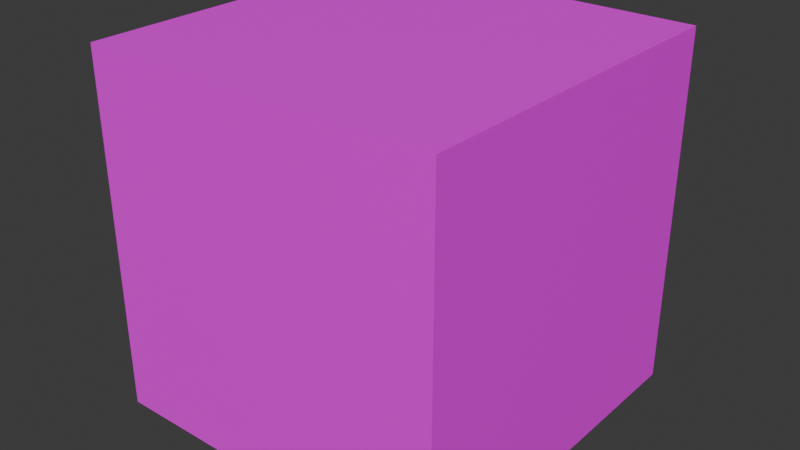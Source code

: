 # Source: cube.blend  (saved by Blender 4.0.36; exported with 4.5.12 LTS)
import bpy
from mathutils import Matrix  # noqa: F401  (used for matrix-valued properties, if any)

bpy.ops.wm.read_factory_settings(use_empty=True)
scene = bpy.context.scene
scene.name = 'Scene'

# ---- collections
col_collection = bpy.data.collections.new('Collection'); scene.collection.children.link(col_collection)

# ---- images (referenced by path relative to the original .blend; pixels are not part of the script)
import os
ASSET_DIR = os.environ.get("B2B_ASSET_DIR", "")  # directory of the original .blend (textures are referenced by path, not embedded)
HERE = os.path.dirname(os.path.abspath(__file__))  # packed textures are extracted next to this script under _unpacked/

def load_image(name, relpath, width, height, colorspace="sRGB"):
    """Load a texture the original file referenced (path relative to the .blend, or extracted next to this script)."""
    p = next((c for c in (os.path.join(HERE, relpath), os.path.join(ASSET_DIR, relpath)) if relpath and os.path.exists(c)), "")
    if p:
        img = bpy.data.images.load(p, check_existing=True)
        img.name = name
    else:  # same state as the original file: an image datablock whose file is absent (Cycles renders it pink)
        img = bpy.data.images.new(name, width, height)
        img.source = "FILE"
        img.filepath = "//" + (relpath or name)
    img.colorspace_settings.name = colorspace
    return img
img_cube_texture_png = load_image('cube_texture.png', 'cube_texture.png', 1024, 1024, 'sRGB')

# ---- materials (node trees are filled in below, after node groups)
mat_material = bpy.data.materials.new('Material')
mat_material.alpha_threshold = 0.0
mat_material.use_transparent_shadow = False
mat_material.roughness = 0.5
mat_material.line_color = (0.0, 0.0, 0.0, 1.0)

# ---- material node trees
mat_material.use_nodes = True; mat_material.node_tree.nodes.clear()
_N = mat_material.node_tree.nodes; _L = mat_material.node_tree.links
n0 = _N.new('ShaderNodeOutputMaterial'); n0.name = 'Material Output'; n0.location = (300, 300)
n1 = _N.new('ShaderNodeBsdfPrincipled'); n1.name = 'Principled BSDF'; n1.location = (10, 300)
n1.inputs[3].default_value = 1.45
n2 = _N.new('ShaderNodeTexImage'); n2.name = 'Image Texture'; n2.location = (-280, 280)
n2.image = img_cube_texture_png
_L.new(n1.outputs[0], n0.inputs[0])
_L.new(n2.outputs[0], n1.inputs[0])
n0.is_active_output = True

# ---- world
world_world = bpy.data.worlds.new('World'); scene.world = world_world
world_world.use_nodes = True; world_world.node_tree.nodes.clear()
_N = world_world.node_tree.nodes; _L = world_world.node_tree.links
n0 = _N.new('ShaderNodeOutputWorld'); n0.name = 'World Output'; n0.location = (300, 300)
n1 = _N.new('ShaderNodeBackground'); n1.name = 'Background'; n1.location = (10, 300)
n1.inputs[0].default_value = (0.05088, 0.05088, 0.05088, 1.0)
_L.new(n1.outputs[0], n0.inputs[0])
n0.is_active_output = True
world_world.color = (0.05088, 0.05088, 0.05088)
world_world.use_sun_shadow = False
world_world.sun_shadow_jitter_overblur = 0.0

# ---- meshes
me_cube = bpy.data.meshes.new('Cube')
me_cube.from_pydata([(1.0, 1.0, 1.0), (1.0, 1.0, -1.0), (1.0, -1.0, 1.0), (1.0, -1.0, -1.0), (-1.0, 1.0, 1.0), (-1.0, 1.0, -1.0), (-1.0, -1.0, 1.0), (-1.0, -1.0, -1.0)], [], [(4, 2, 0), (2, 7, 3), (6, 5, 7), (1, 7, 5), (0, 3, 1), (4, 1, 5), (4, 6, 2), (2, 6, 7), (6, 4, 5), (1, 3, 7), (0, 2, 3), (4, 0, 1)])
_uv = me_cube.uv_layers.new(name='UVMap')
_uv.uv.foreach_set('vector', [0.4118, 0.8291, 0.2335, 0.6718, 0.4118, 0.6718, 0.2335, 0.6718, 0.05524, 0.5144, 0.2335, 0.5144, 0.7684, 0.6718, 0.5901, 0.5144, 0.7684, 0.5144, 0.4118, 0.5144, 0.2335, 0.3571, 0.4118, 0.3571, 0.4118, 0.6718, 0.2335, 0.5144, 0.4118, 0.5144, 0.5901, 0.6718, 0.4118, 0.5144, 0.5901, 0.5144, 0.4118, 0.8291, 0.2335, 0.8291, 0.2335, 0.6718, 0.2335, 0.6718, 0.05524, 0.6718, 0.05524, 0.5144, 0.7684, 0.6718, 0.5901, 0.6718, 0.5901, 0.5144, 0.4118, 0.5144, 0.2335, 0.5144, 0.2335, 0.3571, 0.4118, 0.6718, 0.2335, 0.6718, 0.2335, 0.5144, 0.5901, 0.6718, 0.4118, 0.6718, 0.4118, 0.5144])
me_cube.materials.append(mat_material)
me_cube.use_mirror_vertex_groups = False
me_cube.update()

# ---- objects
ob_cube = bpy.data.objects.new('Cube', me_cube)

# ---- transforms, parenting, visibility, modifiers, constraints
ob_cube.location = (0.0, 0.0, 0.0)
ob_cube.lock_rotations_4d = False
ob_cube.empty_display_type = 'ARROWS'
ob_cube.lineart.crease_threshold = 0.0

# ---- collection membership
col_collection.objects.link(ob_cube)

# ---- scene / render settings (as saved in the file)
scene.frame_start = 1; scene.frame_end = 250; scene.frame_set(1)
scene.render.engine = 'BLENDER_EEVEE_NEXT'
scene.cycles.sampling_pattern = 'TABULATED_SOBOL'
bpy.context.view_layer.update()

# ---- added for rendering (the .blend has no active camera and no usable light): camera, sun
cam_auto = bpy.data.cameras.new('AutoCamera')
cam_auto.lens = 50.0
cam_auto.sensor_width = 36.0
cam_auto.clip_end = 1000.0
ob_auto_camera = bpy.data.objects.new('AutoCamera', cam_auto)
scene.collection.objects.link(ob_auto_camera)
ob_auto_camera.location = (3.20507, -3.84609, 2.56406)
ob_auto_camera.rotation_euler = (1.09748, -7.21219e-08, 0.694738)
scene.camera = ob_auto_camera
light_auto_sun = bpy.data.lights.new('AutoSun', 'SUN')
light_auto_sun.energy = 3.0
light_auto_sun.angle = 0.0523599
ob_auto_sun = bpy.data.objects.new('AutoSun', light_auto_sun)
scene.collection.objects.link(ob_auto_sun)
ob_auto_sun.rotation_euler = (0.872665, 0.174533, 0.523599)
bpy.context.view_layer.update()
